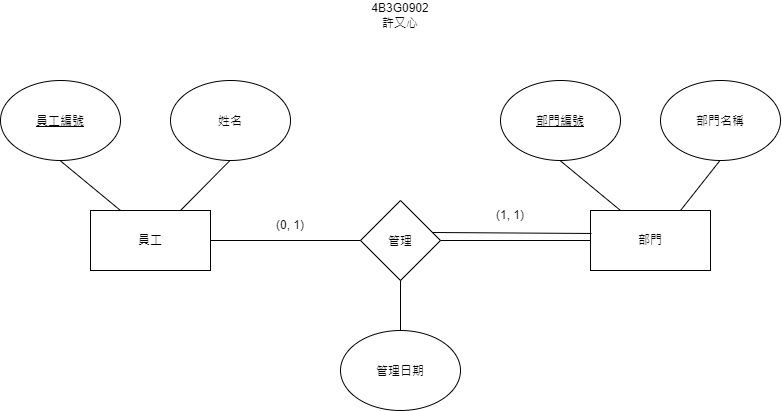

The diagram above was exported from draw.io. Its source (the exported page's mxGraphModel, read from the mxfile embedded in the PNG):
<mxGraphModel dx="2241" dy="751" grid="1" gridSize="10" guides="1" tooltips="1" connect="1" arrows="1" fold="1" page="1" pageScale="1" pageWidth="827" pageHeight="1169" math="0" shadow="0">
  <root>
    <mxCell id="0" />
    <mxCell id="1" parent="0" />
    <mxCell id="7Wp3ms_Y5mlLRTpTOVdo-1" parent="1" style="rounded=0;whiteSpace=wrap;html=1;" value="員工" vertex="1">
      <mxGeometry height="60" width="120" x="50" y="280" as="geometry" />
    </mxCell>
    <mxCell id="7Wp3ms_Y5mlLRTpTOVdo-2" parent="1" style="rounded=0;whiteSpace=wrap;html=1;" value="部門" vertex="1">
      <mxGeometry height="60" width="120" x="550" y="280" as="geometry" />
    </mxCell>
    <mxCell id="7Wp3ms_Y5mlLRTpTOVdo-3" parent="1" style="ellipse;whiteSpace=wrap;html=1;shapeInside=1;" value="&lt;u&gt;員工編號&lt;/u&gt;" vertex="1">
      <mxGeometry height="80" width="120" x="-40" y="150" as="geometry" />
    </mxCell>
    <mxCell id="7Wp3ms_Y5mlLRTpTOVdo-4" parent="1" style="ellipse;whiteSpace=wrap;html=1;shapeInside=1;" value="姓名" vertex="1">
      <mxGeometry height="80" width="120" x="130" y="150" as="geometry" />
    </mxCell>
    <mxCell id="7Wp3ms_Y5mlLRTpTOVdo-5" parent="1" style="ellipse;whiteSpace=wrap;html=1;shapeInside=1;" value="&lt;u&gt;部門編號&lt;/u&gt;" vertex="1">
      <mxGeometry height="80" width="120" x="460" y="150" as="geometry" />
    </mxCell>
    <mxCell id="7Wp3ms_Y5mlLRTpTOVdo-6" parent="1" style="ellipse;whiteSpace=wrap;html=1;shapeInside=1;" value="部門名稱" vertex="1">
      <mxGeometry height="80" width="120" x="620" y="150" as="geometry" />
    </mxCell>
    <mxCell id="7Wp3ms_Y5mlLRTpTOVdo-8" edge="1" parent="1" source="7Wp3ms_Y5mlLRTpTOVdo-1" style="endArrow=none;html=1;rounded=0;entryX=0;entryY=0.5;entryDx=0;entryDy=0;exitX=1;exitY=0.5;exitDx=0;exitDy=0;" target="7Wp3ms_Y5mlLRTpTOVdo-2" value="">
      <mxGeometry height="50" relative="1" width="50" as="geometry">
        <mxPoint x="400" y="310" as="sourcePoint" />
        <mxPoint x="450" y="260" as="targetPoint" />
      </mxGeometry>
    </mxCell>
    <mxCell id="7Wp3ms_Y5mlLRTpTOVdo-7" parent="1" style="rhombus;whiteSpace=wrap;html=1;shapeInside=1;" value="管理" vertex="1">
      <mxGeometry height="80" width="80" x="320" y="270" as="geometry" />
    </mxCell>
    <mxCell id="7Wp3ms_Y5mlLRTpTOVdo-9" edge="1" parent="1" source="7Wp3ms_Y5mlLRTpTOVdo-7" style="endArrow=none;html=1;rounded=0;entryX=0.008;entryY=0.383;entryDx=0;entryDy=0;entryPerimeter=0;exitX=0.9;exitY=0.4;exitDx=0;exitDy=0;exitPerimeter=0;" target="7Wp3ms_Y5mlLRTpTOVdo-2" value="">
      <mxGeometry height="50" relative="1" width="50" as="geometry">
        <mxPoint x="389" y="300" as="sourcePoint" />
        <mxPoint x="439" y="250" as="targetPoint" />
      </mxGeometry>
    </mxCell>
    <mxCell id="7Wp3ms_Y5mlLRTpTOVdo-10" parent="1" style="text;html=1;whiteSpace=wrap;strokeColor=none;fillColor=none;align=center;verticalAlign=middle;rounded=0;" value="(1, 1)" vertex="1">
      <mxGeometry height="30" width="60" x="440" y="270" as="geometry" />
    </mxCell>
    <mxCell id="7Wp3ms_Y5mlLRTpTOVdo-12" parent="1" style="text;html=1;whiteSpace=wrap;strokeColor=none;fillColor=none;align=center;verticalAlign=middle;rounded=0;" value="(0, 1)" vertex="1">
      <mxGeometry height="30" width="60" x="220" y="280" as="geometry" />
    </mxCell>
    <mxCell id="7Wp3ms_Y5mlLRTpTOVdo-13" parent="1" style="ellipse;whiteSpace=wrap;html=1;shapeInside=1;" value="管理日期" vertex="1">
      <mxGeometry height="80" width="120" x="300" y="400" as="geometry" />
    </mxCell>
    <mxCell id="7Wp3ms_Y5mlLRTpTOVdo-14" edge="1" parent="1" source="7Wp3ms_Y5mlLRTpTOVdo-13" style="endArrow=none;html=1;rounded=0;exitX=0.5;exitY=0;exitDx=0;exitDy=0;" value="">
      <mxGeometry height="50" relative="1" width="50" as="geometry">
        <mxPoint x="310" y="400" as="sourcePoint" />
        <mxPoint x="360" y="350" as="targetPoint" />
      </mxGeometry>
    </mxCell>
    <mxCell id="7Wp3ms_Y5mlLRTpTOVdo-15" edge="1" parent="1" source="7Wp3ms_Y5mlLRTpTOVdo-2" style="endArrow=none;html=1;rounded=0;exitX=0.75;exitY=0;exitDx=0;exitDy=0;" value="">
      <mxGeometry height="50" relative="1" width="50" as="geometry">
        <mxPoint x="679.5" y="280" as="sourcePoint" />
        <mxPoint x="679.5" y="230" as="targetPoint" />
      </mxGeometry>
    </mxCell>
    <mxCell id="7Wp3ms_Y5mlLRTpTOVdo-16" edge="1" parent="1" source="7Wp3ms_Y5mlLRTpTOVdo-2" style="endArrow=none;html=1;rounded=0;exitX=0.25;exitY=0;exitDx=0;exitDy=0;" value="">
      <mxGeometry height="50" relative="1" width="50" as="geometry">
        <mxPoint x="519.5" y="280" as="sourcePoint" />
        <mxPoint x="519.5" y="230" as="targetPoint" />
      </mxGeometry>
    </mxCell>
    <mxCell id="7Wp3ms_Y5mlLRTpTOVdo-17" edge="1" parent="1" source="7Wp3ms_Y5mlLRTpTOVdo-1" style="endArrow=none;html=1;rounded=0;exitX=0.75;exitY=0;exitDx=0;exitDy=0;" value="">
      <mxGeometry height="50" relative="1" width="50" as="geometry">
        <mxPoint x="189.5" y="280" as="sourcePoint" />
        <mxPoint x="189.5" y="230" as="targetPoint" />
      </mxGeometry>
    </mxCell>
    <mxCell id="7Wp3ms_Y5mlLRTpTOVdo-18" edge="1" parent="1" source="7Wp3ms_Y5mlLRTpTOVdo-1" style="endArrow=none;html=1;rounded=0;exitX=0.25;exitY=0;exitDx=0;exitDy=0;" value="">
      <mxGeometry height="50" relative="1" width="50" as="geometry">
        <mxPoint x="19.5" y="280" as="sourcePoint" />
        <mxPoint x="19.5" y="230" as="targetPoint" />
      </mxGeometry>
    </mxCell>
    <mxCell id="7Wp3ms_Y5mlLRTpTOVdo-19" parent="1" style="text;html=1;whiteSpace=wrap;strokeColor=none;fillColor=none;align=center;verticalAlign=middle;rounded=0;" value="4B3G0902&lt;div&gt;許又心&lt;/div&gt;" vertex="1">
      <mxGeometry height="30" width="60" x="330" y="70" as="geometry" />
    </mxCell>
  </root>
</mxGraphModel>